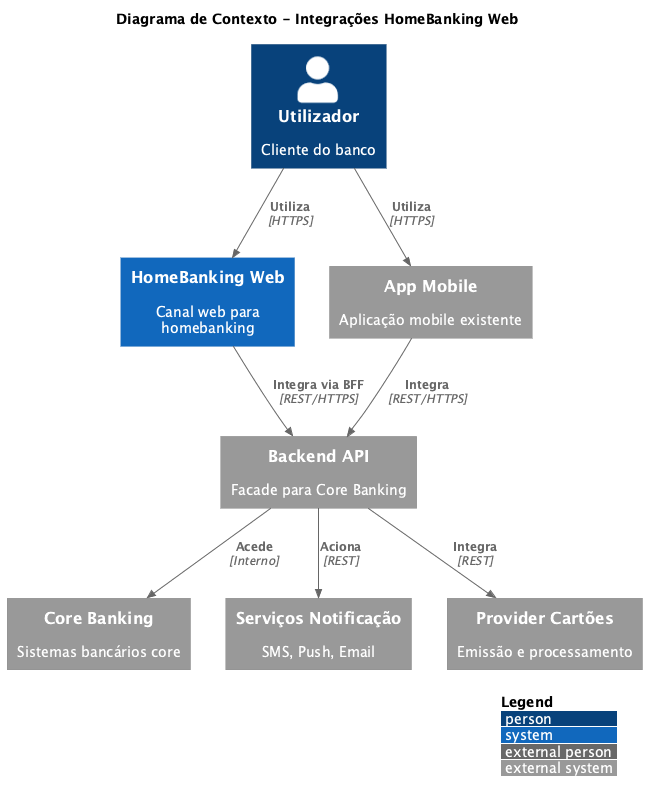

The diagram above was rendered by PlantUML. Its source (embedded in the PNG):
@startuml
!include https://raw.githubusercontent.com/plantuml-stdlib/C4-PlantUML/master/C4_Context.puml

LAYOUT_WITH_LEGEND()

title Diagrama de Contexto - Integrações HomeBanking Web

Person(user, "Utilizador", "Cliente do banco")

System(web, "HomeBanking Web", "Canal web para homebanking")

System_Ext(mobile, "App Mobile", "Aplicação mobile existente")
System_Ext(backend, "Backend API", "Facade para Core Banking")
System_Ext(core, "Core Banking", "Sistemas bancários core")
System_Ext(notif, "Serviços Notificação", "SMS, Push, Email")
System_Ext(cards, "Provider Cartões", "Emissão e processamento")

Rel(user, web, "Utiliza", "HTTPS")
Rel(user, mobile, "Utiliza", "HTTPS")

Rel(web, backend, "Integra via BFF", "REST/HTTPS")
Rel(mobile, backend, "Integra", "REST/HTTPS")

Rel(backend, core, "Acede", "Interno")
Rel(backend, notif, "Aciona", "REST")
Rel(backend, cards, "Integra", "REST")

@enduml